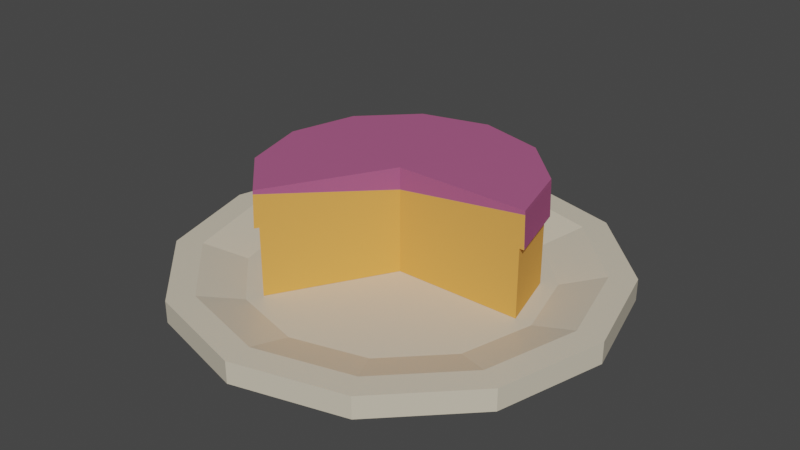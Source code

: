 # Source: Target_01_Cake.blend  (saved by Blender 2.80.75; exported with 4.5.12 LTS)
import bpy
from mathutils import Matrix  # noqa: F401  (used for matrix-valued properties, if any)

bpy.ops.wm.read_factory_settings(use_empty=True)
scene = bpy.context.scene
scene.name = 'Scene'

# ---- collections
col_collection = bpy.data.collections.new('Collection'); scene.collection.children.link(col_collection)

# ---- materials (node trees are filled in below, after node groups)
mat_plate = bpy.data.materials.new('Plate')
mat_plate.alpha_threshold = 0.0
mat_plate.use_transparent_shadow = False
mat_plate.line_color = (0.0, 0.0, 0.0, 1.0)
mat_bread = bpy.data.materials.new('Bread')
mat_bread.use_transparent_shadow = False
mat_icing = bpy.data.materials.new('Icing')
mat_icing.use_transparent_shadow = False

# ---- material node trees
mat_plate.use_nodes = True; mat_plate.node_tree.nodes.clear()
_N = mat_plate.node_tree.nodes; _L = mat_plate.node_tree.links
n0 = _N.new('ShaderNodeOutputMaterial'); n0.name = 'Material Output'; n0.location = (300, 300)
n1 = _N.new('ShaderNodeBsdfPrincipled'); n1.name = 'Principled BSDF'; n1.location = (10, 300)
n1.distribution = 'GGX'
n1.subsurface_method = 'BURLEY'
n1.inputs[0].default_value = (0.6738, 0.6083, 0.4784, 1.0)
n1.inputs[2].default_value = 0.4
n1.inputs[3].default_value = 1.45
n1.inputs[27].default_value = (0.0, 0.0, 0.0, 1.0)
n1.inputs[28].default_value = 1.0
_L.new(n1.outputs[0], n0.inputs[0])
n0.is_active_output = True
mat_bread.use_nodes = True; mat_bread.node_tree.nodes.clear()
_N = mat_bread.node_tree.nodes; _L = mat_bread.node_tree.links
n0 = _N.new('ShaderNodeOutputMaterial'); n0.name = 'Material Output'; n0.location = (300, 300)
n1 = _N.new('ShaderNodeBsdfPrincipled'); n1.name = 'Principled BSDF'; n1.location = (10, 300)
n1.distribution = 'GGX'
n1.subsurface_method = 'BURLEY'
n1.inputs[0].default_value = (0.8, 0.3764, 0.08888, 1.0)
n1.inputs[2].default_value = 1.0
n1.inputs[3].default_value = 1.45
n1.inputs[13].default_value = 0.0
n1.inputs[27].default_value = (0.0, 0.0, 0.0, 1.0)
n1.inputs[28].default_value = 1.0
_L.new(n1.outputs[0], n0.inputs[0])
n0.is_active_output = True
mat_icing.use_nodes = True; mat_icing.node_tree.nodes.clear()
_N = mat_icing.node_tree.nodes; _L = mat_icing.node_tree.links
n0 = _N.new('ShaderNodeOutputMaterial'); n0.name = 'Material Output'; n0.location = (300, 300)
n1 = _N.new('ShaderNodeBsdfPrincipled'); n1.name = 'Principled BSDF'; n1.location = (10, 300)
n1.distribution = 'GGX'
n1.subsurface_method = 'BURLEY'
n1.inputs[0].default_value = (0.4073, 0.1052, 0.2323, 1.0)
n1.inputs[2].default_value = 1.0
n1.inputs[3].default_value = 1.45
n1.inputs[13].default_value = 0.0
n1.inputs[27].default_value = (0.0, 0.0, 0.0, 1.0)
n1.inputs[28].default_value = 1.0
_L.new(n1.outputs[0], n0.inputs[0])
n0.is_active_output = True

# ---- world
world_world = bpy.data.worlds.new('World'); scene.world = world_world
world_world.use_nodes = True; world_world.node_tree.nodes.clear()
_N = world_world.node_tree.nodes; _L = world_world.node_tree.links
n0 = _N.new('ShaderNodeOutputWorld'); n0.name = 'World Output'; n0.location = (300, 300)
n1 = _N.new('ShaderNodeBackground'); n1.name = 'Background'; n1.location = (10, 300)
n1.inputs[0].default_value = (0.05088, 0.05088, 0.05088, 1.0)
_L.new(n1.outputs[0], n0.inputs[0])
n0.is_active_output = True
world_world.color = (0.05088, 0.05088, 0.05088)
world_world.use_sun_shadow = False
world_world.sun_shadow_jitter_overblur = 0.0

# ---- meshes
me_cylinder = bpy.data.meshes.new('Cylinder')
me_cylinder.from_pydata([(0.0, -1.093e-08, -0.5), (8.391e-09, 0.05, -0.4396), (0.25, -9.464e-09, -0.433), (0.2198, 0.05, -0.3807), (0.433, -5.464e-09, -0.25), (0.3807, 0.05, -0.2198), (0.5, 4.777e-16, 2.186e-08), (0.4396, 0.05, 1.376e-08), (0.433, 5.464e-09, 0.25), (0.3807, 0.05, 0.2198), (0.25, 9.464e-09, 0.433), (0.2198, 0.05, 0.3807), (7.55e-08, 1.093e-08, 0.5), (6.804e-08, 0.05, 0.4396), (-0.25, 9.464e-09, 0.433), (-0.2198, 0.05, 0.3807), (-0.433, 5.464e-09, 0.25), (-0.3807, 0.05, 0.2198), (-0.5, 5.08e-15, 2.325e-07), (-0.4396, 0.05, 1.992e-07), (-0.433, -5.464e-09, -0.25), (-0.3807, 0.05, -0.2198), (-0.25, -9.464e-09, -0.433), (-0.2198, 0.05, -0.3807), (0.0, 1.303e-15, 5.96e-08), (-1.302e-08, 0.2152, 1.286e-08), (-0.1544, 0.2551, -0.2675), (-0.2675, 0.2551, -0.1544), (0.25, 0.05, -0.433), (0.0, 0.05, -0.5), (0.433, 0.05, -0.25), (0.5, 0.05, 1.748e-08), (0.433, 0.05, 0.25), (0.25, 0.05, 0.433), (7.55e-08, 0.05, 0.5), (-0.25, 0.05, 0.433), (-0.433, 0.05, 0.25), (-0.5, 0.05, 2.281e-07), (-0.433, 0.05, -0.25), (-0.25, 0.05, -0.433), (0.1689, 0.02113, -0.2925), (6.448e-09, 0.02113, -0.3378), (0.2925, 0.02113, -0.1689), (0.3378, 0.02113, 2.818e-08), (0.2925, 0.02113, 0.1689), (0.1689, 0.02113, 0.2925), (5.228e-08, 0.02113, 0.3378), (-0.1689, 0.02113, 0.2925), (-0.2925, 0.02113, 0.1689), (-0.3378, 0.02113, 1.707e-07), (-0.2925, 0.02113, -0.1689), (-0.1689, 0.02113, -0.2925), (0.0, 0.02158, -0.3), (0.15, 0.02158, -0.2598), (0.2598, 0.02158, -0.15), (0.3, 0.02158, 1.123e-08), (-0.3089, 0.2551, 1.27e-07), (-0.2675, 0.2551, 0.1544), (-0.15, 0.02158, 0.2598), (-0.2598, 0.02158, 0.15), (-0.3, 0.02158, 1.376e-07), (-0.2598, 0.02158, -0.15), (-0.15, 0.02158, -0.2598), (0.0, 0.02158, 3.137e-08), (0.0, 0.1799, -0.3), (0.15, 0.1799, -0.2598), (0.2598, 0.1799, -0.15), (0.3, 0.1799, 1.631e-09), (-0.1544, 0.2551, 0.2675), (-0.15, 0.1799, 0.2598), (-0.2598, 0.1799, 0.15), (-0.3, 0.1799, 1.28e-07), (-0.2598, 0.1799, -0.15), (-0.15, 0.1799, -0.2598), (0.1542, 0.2638, -0.267), (-1.146e-09, 0.2638, -0.3083), (-1.513e-09, 0.1799, -0.311), (0.267, 0.2638, -0.1542), (0.3083, 0.2638, -3.002e-09), (0.3089, 0.2551, -2.225e-09), (0.2675, 0.2551, -0.1544), (-0.1542, 0.2638, 0.267), (-0.267, 0.2638, 0.1542), (-0.3083, 0.2638, 1.261e-07), (-0.267, 0.2638, -0.1542), (-0.1542, 0.2638, -0.267), (-1.49e-08, 0.2657, 9.417e-09), (0.1555, 0.1799, -0.2693), (0.2693, 0.1799, -0.1555), (0.311, 0.1799, 2.604e-09), (0.1544, 0.2551, -0.2675), (-1.221e-09, 0.2551, -0.3089), (-0.1555, 0.1799, 0.2693), (-0.2693, 0.1799, 0.1555), (-0.311, 0.1799, 1.325e-07), (-0.2693, 0.1799, -0.1555), (-0.1555, 0.1799, -0.2693)], [], [(0, 29, 28, 2), (2, 28, 30, 4), (4, 30, 31, 6), (6, 31, 32, 8), (8, 32, 33, 10), (10, 33, 34, 12), (12, 34, 35, 14), (14, 35, 36, 16), (16, 36, 37, 18), (18, 37, 38, 20), (9, 7, 43, 44), (20, 38, 39, 22), (22, 39, 29, 0), (14, 16, 24), (12, 14, 24), (10, 12, 24), (8, 10, 24), (6, 8, 24), (22, 0, 24), (0, 2, 24), (4, 6, 24), (20, 22, 24), (2, 4, 24), (18, 20, 24), (16, 18, 24), (1, 3, 28, 29), (3, 5, 30, 28), (5, 7, 31, 30), (7, 9, 32, 31), (9, 11, 33, 32), (11, 13, 34, 33), (13, 15, 35, 34), (15, 17, 36, 35), (17, 19, 37, 36), (19, 21, 38, 37), (21, 23, 39, 38), (23, 1, 29, 39), (40, 41, 51, 50, 49, 48, 47, 46, 45, 44, 43, 42), (23, 21, 50, 51), (3, 1, 41, 40), (17, 15, 47, 48), (11, 9, 44, 45), (1, 23, 51, 41), (5, 3, 40, 42), (19, 17, 48, 49), (13, 11, 45, 46), (7, 5, 42, 43), (21, 19, 49, 50), (15, 13, 46, 47), (64, 73, 96, 76), (66, 65, 87, 88), (71, 70, 93, 94), (60, 61, 63), (67, 66, 88, 89), (54, 55, 63), (58, 59, 63), (52, 53, 63), (72, 71, 94, 95), (25, 68, 92, 69), (61, 62, 63), (73, 72, 95, 96), (65, 64, 76, 87), (59, 60, 63), (70, 69, 92, 93), (76, 91, 90, 87), (53, 54, 63), (87, 90, 80, 88), (62, 52, 63), (62, 73, 64, 52), (61, 72, 73, 62), (60, 71, 72, 61), (59, 70, 71, 60), (58, 69, 70, 59), (88, 80, 79, 89), (92, 68, 57, 93), (54, 66, 67, 55), (53, 65, 66, 54), (52, 64, 65, 53), (91, 75, 74, 90), (90, 74, 77, 80), (80, 77, 78, 79), (93, 57, 56, 94), (94, 56, 27, 95), (95, 27, 26, 96), (68, 81, 82, 57), (57, 82, 83, 56), (56, 83, 84, 27), (96, 26, 91, 76), (27, 84, 85, 26), (26, 85, 75, 91), (77, 74, 86), (75, 85, 86), (67, 89, 79, 25), (84, 83, 86), (78, 77, 86), (82, 81, 86), (74, 75, 86), (25, 86, 81, 68), (85, 84, 86), (25, 79, 78, 86), (83, 82, 86), (63, 25, 69, 58), (55, 67, 25, 63)])
me_cylinder.polygons.foreach_set('material_index', [0, 0, 0, 0, 0, 0, 0, 0, 0, 0, 0, 0, 0, 0, 0, 0, 0, 0, 0, 0, 0, 0, 0, 0, 0, 0, 0, 0, 0, 0, 0, 0, 0, 0, 0, 0, 0, 0, 0, 0, 0, 0, 0, 0, 0, 0, 0, 0, 0, 1, 1, 1, 1, 1, 1, 1, 1, 1, 1, 1, 1, 1, 1, 1, 2, 1, 2, 1, 1, 1, 1, 1, 1, 2, 2, 1, 1, 1, 2, 2, 2, 2, 2, 2, 2, 2, 2, 2, 2, 2, 2, 2, 1, 2, 2, 2, 2, 2, 2, 2, 2, 1, 1])
_uv = me_cylinder.uv_layers.new(name='UVMap')
_uv.uv.foreach_set('vector', [1.0, 0.5, 1.0, 1.0, 0.9167, 1.0, 0.9167, 0.5, 0.9167, 0.5, 0.9167, 1.0, 0.8333, 1.0, 0.8333, 0.5, 0.8333, 0.5, 0.8333, 1.0, 0.75, 1.0, 0.75, 0.5, 0.75, 0.5, 0.75, 1.0, 0.6667, 1.0, 0.6667, 0.5, 0.6667, 0.5, 0.6667, 1.0, 0.5833, 1.0, 0.5833, 0.5, 0.5833, 0.5, 0.5833, 1.0, 0.5, 1.0, 0.5, 0.5, 0.5, 0.5, 0.5, 1.0, 0.4167, 1.0, 0.4167, 0.5, 0.4167, 0.5, 0.4167, 1.0, 0.3333, 1.0, 0.3333, 0.5, 0.3333, 0.5, 0.3333, 1.0, 0.25, 1.0, 0.25, 0.5, 0.25, 0.5, 0.25, 1.0, 0.1667, 1.0, 0.1667, 0.5, 0.4327, 0.1445, 0.461, 0.25, 0.461, 0.25, 0.4327, 0.1445, 0.1667, 0.5, 0.1667, 1.0, 0.08333, 1.0, 0.08333, 0.5, 0.08333, 0.5, 0.08333, 1.0, 7.451e-08, 1.0, 7.451e-08, 0.5, 0.4167, 0.5, 0.3333, 0.5, 0.4167, 0.5, 0.5, 0.5, 0.4167, 0.5, 0.5, 0.5, 0.5833, 0.5, 0.5, 0.5, 0.5833, 0.5, 0.6667, 0.5, 0.5833, 0.5, 0.6667, 0.5, 0.75, 0.5, 0.6667, 0.5, 0.75, 0.5, 0.08333, 0.5, 7.451e-08, 0.5, 0.08333, 0.5, 1.0, 0.5, 0.9167, 0.5, 1.0, 0.5, 0.8333, 0.5, 0.75, 0.5, 0.8333, 0.5, 0.1667, 0.5, 0.08333, 0.5, 0.1667, 0.5, 0.9167, 0.5, 0.8333, 0.5, 0.9167, 0.5, 0.25, 0.5, 0.1667, 0.5, 0.25, 0.5, 0.3333, 0.5, 0.25, 0.5, 0.3333, 0.5, 0.25, 0.461, 0.3555, 0.4327, 0.37, 0.4578, 0.25, 0.49, 0.3555, 0.4327, 0.4327, 0.3555, 0.4578, 0.37, 0.37, 0.4578, 0.4327, 0.3555, 0.461, 0.25, 0.49, 0.25, 0.4578, 0.37, 0.461, 0.25, 0.4327, 0.1445, 0.4578, 0.13, 0.49, 0.25, 0.4327, 0.1445, 0.3555, 0.06728, 0.37, 0.04215, 0.4578, 0.13, 0.3555, 0.06728, 0.25, 0.03901, 0.25, 0.01, 0.37, 0.04215, 0.25, 0.03901, 0.1445, 0.06728, 0.13, 0.04215, 0.25, 0.01, 0.1445, 0.06728, 0.06728, 0.1445, 0.04215, 0.13, 0.13, 0.04215, 0.06728, 0.1445, 0.03901, 0.25, 0.01, 0.25, 0.04215, 0.13, 0.03901, 0.25, 0.06728, 0.3555, 0.04215, 0.37, 0.01, 0.25, 0.06728, 0.3555, 0.1445, 0.4327, 0.13, 0.4578, 0.04215, 0.37, 0.1445, 0.4327, 0.25, 0.461, 0.25, 0.49, 0.13, 0.4578, 0.3555, 0.4327, 0.25, 0.461, 0.1445, 0.4327, 0.06728, 0.3555, 0.03901, 0.25, 0.06728, 0.1445, 0.1445, 0.06728, 0.25, 0.03901, 0.3555, 0.06728, 0.4327, 0.1445, 0.461, 0.25, 0.4327, 0.3555, 0.1445, 0.4327, 0.06728, 0.3555, 0.06728, 0.3555, 0.1445, 0.4327, 0.3555, 0.4327, 0.25, 0.461, 0.25, 0.461, 0.3555, 0.4327, 0.06728, 0.1445, 0.1445, 0.06728, 0.1445, 0.06728, 0.06728, 0.1445, 0.3555, 0.06728, 0.4327, 0.1445, 0.4327, 0.1445, 0.3555, 0.06728, 0.25, 0.461, 0.1445, 0.4327, 0.1445, 0.4327, 0.25, 0.461, 0.4327, 0.3555, 0.3555, 0.4327, 0.3555, 0.4327, 0.4327, 0.3555, 0.03901, 0.25, 0.06728, 0.1445, 0.06728, 0.1445, 0.03901, 0.25, 0.25, 0.03901, 0.3555, 0.06728, 0.3555, 0.06728, 0.25, 0.03901, 0.461, 0.25, 0.4327, 0.3555, 0.4327, 0.3555, 0.461, 0.25, 0.06728, 0.3555, 0.03901, 0.25, 0.03901, 0.25, 0.06728, 0.3555, 0.1445, 0.06728, 0.25, 0.03901, 0.25, 0.03901, 0.1445, 0.06728, 7.451e-08, 0.8059, 0.08333, 0.8059, 0.08333, 0.8059, 7.451e-08, 0.8059, 0.8333, 0.8059, 0.9167, 0.8059, 0.9167, 0.8059, 0.8333, 0.8059, 0.25, 0.8059, 0.3333, 0.8059, 0.3333, 0.8059, 0.25, 0.8059, 0.25, 0.5, 0.1667, 0.5, 0.25, 0.5, 0.75, 0.8059, 0.8333, 0.8059, 0.8333, 0.8059, 0.75, 0.8059, 0.8333, 0.5, 0.75, 0.5, 0.8333, 0.5, 0.4167, 0.5, 0.3333, 0.5, 0.4167, 0.5, 1.0, 0.5, 0.9167, 0.5, 1.0, 0.5, 0.1667, 0.8059, 0.25, 0.8059, 0.25, 0.8059, 0.1667, 0.8059, 0.386, 0.9368, 0.4167, 0.9603, 0.4167, 0.8059, 0.4167, 0.8059, 0.1667, 0.5, 0.08333, 0.5, 0.1667, 0.5, 0.08333, 0.8059, 0.1667, 0.8059, 0.1667, 0.8059, 0.08333, 0.8059, 0.9167, 0.8059, 1.0, 0.8059, 1.0, 0.8059, 0.9167, 0.8059, 0.3333, 0.5, 0.25, 0.5, 0.3333, 0.5, 0.3333, 0.8059, 0.4167, 0.8059, 0.4167, 0.8059, 0.3333, 0.8059, 1.0, 0.8059, 1.0, 0.9603, 0.9167, 0.9603, 0.9167, 0.8059, 0.9167, 0.5, 0.8333, 0.5, 0.9167, 0.5, 0.9167, 0.8059, 0.9167, 0.9603, 0.8333, 0.9603, 0.8333, 0.8059, 0.08333, 0.5, 7.451e-08, 0.5, 0.08333, 0.5, 0.08333, 0.5, 0.08333, 0.8059, 7.451e-08, 0.8059, 7.451e-08, 0.5, 0.1667, 0.5, 0.1667, 0.8059, 0.08333, 0.8059, 0.08333, 0.5, 0.25, 0.5, 0.25, 0.8059, 0.1667, 0.8059, 0.1667, 0.5, 0.3333, 0.5, 0.3333, 0.8059, 0.25, 0.8059, 0.25, 0.5, 0.4167, 0.5, 0.4167, 0.8059, 0.3333, 0.8059, 0.3333, 0.5, 0.8333, 0.8059, 0.8333, 0.9603, 0.75, 0.9603, 0.75, 0.8059, 0.4167, 0.8059, 0.4167, 0.9603, 0.3333, 0.9603, 0.3333, 0.8059, 0.8333, 0.5, 0.8333, 0.8059, 0.75, 0.8059, 0.75, 0.5, 0.9167, 0.5, 0.9167, 0.8059, 0.8333, 0.8059, 0.8333, 0.5, 1.0, 0.5, 1.0, 0.8059, 0.9167, 0.8059, 0.9167, 0.5, 1.0, 0.9603, 1.0, 1.0, 0.9167, 1.0, 0.9167, 0.9603, 0.9167, 0.9603, 0.9167, 1.0, 0.8333, 1.0, 0.8333, 0.9603, 0.8333, 0.9603, 0.8333, 1.0, 0.75, 1.0, 0.75, 0.9603, 0.3333, 0.8059, 0.3333, 0.9603, 0.25, 0.9603, 0.25, 0.8059, 0.25, 0.8059, 0.25, 0.9603, 0.1667, 0.9603, 0.1667, 0.8059, 0.1667, 0.8059, 0.1667, 0.9603, 0.08333, 0.9603, 0.08333, 0.8059, 0.4167, 0.9603, 0.4167, 1.0, 0.3333, 1.0, 0.3333, 0.9603, 0.3333, 0.9603, 0.3333, 1.0, 0.25, 1.0, 0.25, 0.9603, 0.25, 0.9603, 0.25, 1.0, 0.1667, 1.0, 0.1667, 0.9603, 0.08333, 0.8059, 0.08333, 0.9603, 7.451e-08, 0.9603, 7.451e-08, 0.8059, 0.1667, 0.9603, 0.1667, 1.0, 0.08333, 1.0, 0.08333, 0.9603, 0.08333, 0.9603, 0.08333, 1.0, 7.451e-08, 1.0, 7.451e-08, 0.9603, 0.8333, 1.0, 0.9167, 1.0, 0.8333, 1.0, 7.451e-08, 1.0, 0.08333, 1.0, 7.451e-08, 1.0, 0.75, 0.8059, 0.75, 0.8059, 0.75, 0.9603, 0.386, 0.9368, 0.1667, 1.0, 0.25, 1.0, 0.1667, 1.0, 0.75, 1.0, 0.8333, 1.0, 0.75, 1.0, 0.3333, 1.0, 0.4167, 1.0, 0.3333, 1.0, 0.9167, 1.0, 1.0, 1.0, 0.9167, 1.0, 0.386, 0.9368, 0.3333, 1.0, 0.4167, 1.0, 0.4167, 0.9603, 0.08333, 1.0, 0.1667, 1.0, 0.08333, 1.0, 0.386, 0.9368, 0.75, 0.9603, 0.75, 1.0, 0.75, 1.0, 0.25, 1.0, 0.3333, 1.0, 0.25, 1.0, 0.75, 0.5, 0.386, 0.9368, 0.4167, 0.8059, 0.4167, 0.5, 0.75, 0.5, 0.75, 0.8059, 0.386, 0.9368, 0.75, 0.5])
me_cylinder.materials.append(mat_plate)
me_cylinder.materials.append(mat_bread)
me_cylinder.materials.append(mat_icing)
me_cylinder.use_remesh_preserve_volume = False
me_cylinder.use_remesh_preserve_attributes = False
me_cylinder.use_mirror_vertex_groups = False
me_cylinder.update()

# ---- objects
ob_cake = bpy.data.objects.new('Cake', me_cylinder)

# ---- transforms, parenting, visibility, modifiers, constraints
ob_cake.location = (0.0, 0.0, 0.0)
ob_cake.rotation_euler = (1.571, 0.0, 0.0)
ob_cake.lineart.crease_threshold = 0.0

# ---- collection membership
col_collection.objects.link(ob_cake)

# ---- scene / render settings (as saved in the file)
scene.frame_start = 1; scene.frame_end = 250; scene.frame_set(1)
scene.render.engine = 'BLENDER_EEVEE_NEXT'
scene.cycles.use_denoising = False
scene.cycles.samples = 128
scene.cycles.sampling_pattern = 'TABULATED_SOBOL'
scene.cycles.use_adaptive_sampling = False
scene.cycles.use_light_tree = False
scene.view_settings.view_transform = 'Filmic'
bpy.context.view_layer.update()

# ---- added for rendering (the .blend has no active camera and no usable light): camera, sun
cam_auto = bpy.data.cameras.new('AutoCamera')
cam_auto.lens = 50.0
cam_auto.sensor_width = 36.0
cam_auto.clip_end = 1000.0
ob_auto_camera = bpy.data.objects.new('AutoCamera', cam_auto)
scene.collection.objects.link(ob_auto_camera)
ob_auto_camera.location = (1.33136, -1.59763, 1.19794)
ob_auto_camera.rotation_euler = (1.09748, -7.21219e-08, 0.694738)
scene.camera = ob_auto_camera
light_auto_sun = bpy.data.lights.new('AutoSun', 'SUN')
light_auto_sun.energy = 3.0
light_auto_sun.angle = 0.0523599
ob_auto_sun = bpy.data.objects.new('AutoSun', light_auto_sun)
scene.collection.objects.link(ob_auto_sun)
ob_auto_sun.rotation_euler = (0.872665, 0.174533, 0.523599)
bpy.context.view_layer.update()
